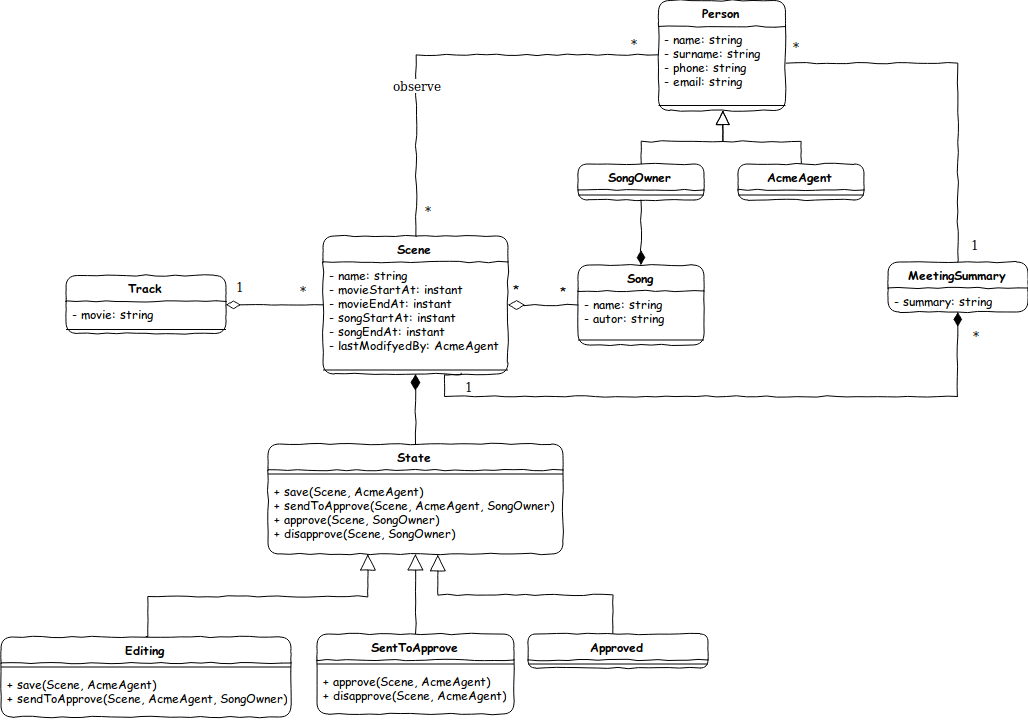

The diagram above was exported from draw.io. Its source (the exported page's mxGraphModel, read from the mxfile embedded in the PNG):
<mxGraphModel dx="1020" dy="622" grid="1" gridSize="10" guides="1" tooltips="1" connect="1" arrows="1" fold="1" page="1" pageScale="1" pageWidth="1169" pageHeight="827" math="0" shadow="0">
  <root>
    <mxCell id="0" />
    <mxCell id="1" parent="0" />
    <mxCell id="NwSa4pZY_29DdhM6ig-Q-26" value="" style="edgeStyle=orthogonalEdgeStyle;rounded=0;comic=1;orthogonalLoop=1;jettySize=auto;html=1;shadow=0;startArrow=diamondThin;startFill=1;startSize=14;endSize=5;strokeColor=#000000;fontFamily=Comic Sans MS;endArrow=none;endFill=0;" edge="1" parent="1" source="NwSa4pZY_29DdhM6ig-Q-1" target="NwSa4pZY_29DdhM6ig-Q-22">
      <mxGeometry relative="1" as="geometry">
        <mxPoint x="471.5" y="400.5" as="sourcePoint" />
      </mxGeometry>
    </mxCell>
    <mxCell id="NwSa4pZY_29DdhM6ig-Q-61" value="" style="group" vertex="1" connectable="0" parent="1">
      <mxGeometry x="393.5" y="283.5" width="380" height="160" as="geometry" />
    </mxCell>
    <mxCell id="NwSa4pZY_29DdhM6ig-Q-1" value="Scene" style="swimlane;fontStyle=1;align=center;verticalAlign=top;childLayout=stackLayout;horizontal=1;startSize=26;horizontalStack=0;resizeParent=1;resizeParentMax=0;resizeLast=0;collapsible=1;marginBottom=0;comic=1;fontFamily=Comic Sans MS;rounded=1;" vertex="1" parent="NwSa4pZY_29DdhM6ig-Q-61">
      <mxGeometry x="5" y="-1" width="185" height="138" as="geometry">
        <mxRectangle x="160" y="134" width="70" height="26" as="alternateBounds" />
      </mxGeometry>
    </mxCell>
    <mxCell id="NwSa4pZY_29DdhM6ig-Q-2" value="- name: string&#10;- movieStartAt: instant&#10;- movieEndAt: instant&#10;- songStartAt: instant&#10;- songEndAt: instant&#10;- lastModifyedBy: AcmeAgent&#10;" style="text;strokeColor=none;fillColor=none;align=left;verticalAlign=top;spacingLeft=4;spacingRight=4;overflow=hidden;rotatable=0;points=[[0,0.5],[1,0.5]];portConstraint=eastwest;comic=1;fontFamily=Comic Sans MS;" vertex="1" parent="NwSa4pZY_29DdhM6ig-Q-1">
      <mxGeometry y="26" width="185" height="104" as="geometry" />
    </mxCell>
    <mxCell id="NwSa4pZY_29DdhM6ig-Q-3" value="" style="line;strokeWidth=1;fillColor=none;align=left;verticalAlign=middle;spacingTop=-1;spacingLeft=3;spacingRight=3;rotatable=0;labelPosition=right;points=[];portConstraint=eastwest;strokeColor=#000000;shadow=0;" vertex="1" parent="NwSa4pZY_29DdhM6ig-Q-1">
      <mxGeometry y="130" width="185" height="8" as="geometry" />
    </mxCell>
    <mxCell id="NwSa4pZY_29DdhM6ig-Q-60" value="" style="group" vertex="1" connectable="0" parent="NwSa4pZY_29DdhM6ig-Q-61">
      <mxGeometry x="234" y="18" width="146" height="80" as="geometry" />
    </mxCell>
    <mxCell id="NwSa4pZY_29DdhM6ig-Q-10" value="Song" style="swimlane;fontStyle=1;align=center;verticalAlign=top;childLayout=stackLayout;horizontal=1;startSize=26;horizontalStack=0;resizeParent=1;resizeParentMax=0;resizeLast=0;collapsible=1;marginBottom=0;comic=1;fontFamily=Comic Sans MS;rounded=1;" vertex="1" parent="NwSa4pZY_29DdhM6ig-Q-60">
      <mxGeometry x="26" y="10" width="126" height="80" as="geometry" />
    </mxCell>
    <mxCell id="NwSa4pZY_29DdhM6ig-Q-11" value="- name: string&#10;- autor: string" style="text;strokeColor=none;fillColor=none;align=left;verticalAlign=top;spacingLeft=4;spacingRight=4;overflow=hidden;rotatable=0;points=[[0,0.5],[1,0.5]];portConstraint=eastwest;fontFamily=Comic Sans MS;" vertex="1" parent="NwSa4pZY_29DdhM6ig-Q-10">
      <mxGeometry y="26" width="126" height="44" as="geometry" />
    </mxCell>
    <mxCell id="NwSa4pZY_29DdhM6ig-Q-12" value="" style="line;strokeWidth=1;fillColor=none;align=left;verticalAlign=middle;spacingTop=-1;spacingLeft=3;spacingRight=3;rotatable=0;labelPosition=right;points=[];portConstraint=eastwest;" vertex="1" parent="NwSa4pZY_29DdhM6ig-Q-10">
      <mxGeometry y="70" width="126" height="10" as="geometry" />
    </mxCell>
    <mxCell id="NwSa4pZY_29DdhM6ig-Q-17" value="*" style="text;html=1;resizable=0;points=[];autosize=1;align=left;verticalAlign=top;spacingTop=-4;fontFamily=Comic Sans MS;" vertex="1" parent="NwSa4pZY_29DdhM6ig-Q-60">
      <mxGeometry x="6" y="26.5" width="20" height="20" as="geometry" />
    </mxCell>
    <mxCell id="NwSa4pZY_29DdhM6ig-Q-14" value="" style="edgeStyle=orthogonalEdgeStyle;orthogonalLoop=1;jettySize=auto;html=1;rounded=0;strokeColor=#000000;startArrow=diamondThin;startFill=0;comic=1;endSize=5;startSize=14;shadow=0;endArrow=none;endFill=0;" edge="1" parent="NwSa4pZY_29DdhM6ig-Q-61" source="NwSa4pZY_29DdhM6ig-Q-1" target="NwSa4pZY_29DdhM6ig-Q-10">
      <mxGeometry relative="1" as="geometry" />
    </mxCell>
    <mxCell id="NwSa4pZY_29DdhM6ig-Q-16" value="*" style="text;html=1;resizable=0;points=[];align=center;verticalAlign=middle;labelBackgroundColor=#ffffff;fontFamily=Comic Sans MS;" vertex="1" connectable="0" parent="NwSa4pZY_29DdhM6ig-Q-14">
      <mxGeometry x="-0.8681" y="1" relative="1" as="geometry">
        <mxPoint x="3" y="-16" as="offset" />
      </mxGeometry>
    </mxCell>
    <mxCell id="NwSa4pZY_29DdhM6ig-Q-109" value="1" style="text;html=1;resizable=0;points=[];autosize=1;align=left;verticalAlign=top;spacingTop=-4;" vertex="1" parent="NwSa4pZY_29DdhM6ig-Q-61">
      <mxGeometry x="145" y="140" width="20" height="20" as="geometry" />
    </mxCell>
    <mxCell id="NwSa4pZY_29DdhM6ig-Q-71" value="Track" style="swimlane;fontStyle=1;align=center;verticalAlign=top;childLayout=stackLayout;horizontal=1;startSize=26;horizontalStack=0;resizeParent=1;resizeParentMax=0;resizeLast=0;collapsible=1;marginBottom=0;comic=1;fontFamily=Comic Sans MS;rounded=1;" vertex="1" parent="1">
      <mxGeometry x="141.5" y="322" width="160" height="58" as="geometry">
        <mxRectangle x="160" y="134" width="70" height="26" as="alternateBounds" />
      </mxGeometry>
    </mxCell>
    <mxCell id="NwSa4pZY_29DdhM6ig-Q-72" value="- movie: string&#10;" style="text;strokeColor=none;fillColor=none;align=left;verticalAlign=top;spacingLeft=4;spacingRight=4;overflow=hidden;rotatable=0;points=[[0,0.5],[1,0.5]];portConstraint=eastwest;comic=1;fontFamily=Comic Sans MS;" vertex="1" parent="NwSa4pZY_29DdhM6ig-Q-71">
      <mxGeometry y="26" width="160" height="24" as="geometry" />
    </mxCell>
    <mxCell id="NwSa4pZY_29DdhM6ig-Q-73" value="" style="line;strokeWidth=1;fillColor=none;align=left;verticalAlign=middle;spacingTop=-1;spacingLeft=3;spacingRight=3;rotatable=0;labelPosition=right;points=[];portConstraint=eastwest;strokeColor=#000000;shadow=0;" vertex="1" parent="NwSa4pZY_29DdhM6ig-Q-71">
      <mxGeometry y="50" width="160" height="8" as="geometry" />
    </mxCell>
    <mxCell id="NwSa4pZY_29DdhM6ig-Q-74" value="" style="edgeStyle=orthogonalEdgeStyle;rounded=0;orthogonalLoop=1;jettySize=auto;html=1;endArrow=diamondThin;endFill=0;endSize=12;startArrow=none;startFill=0;comic=1;" edge="1" parent="1" source="NwSa4pZY_29DdhM6ig-Q-1" target="NwSa4pZY_29DdhM6ig-Q-71">
      <mxGeometry relative="1" as="geometry" />
    </mxCell>
    <mxCell id="NwSa4pZY_29DdhM6ig-Q-75" value="1" style="text;html=1;resizable=0;points=[];autosize=1;align=left;verticalAlign=top;spacingTop=-4;" vertex="1" parent="1">
      <mxGeometry x="310" y="324.5" width="20" height="20" as="geometry" />
    </mxCell>
    <mxCell id="NwSa4pZY_29DdhM6ig-Q-93" style="edgeStyle=orthogonalEdgeStyle;rounded=0;orthogonalLoop=1;jettySize=auto;html=1;exitX=0.5;exitY=0;exitDx=0;exitDy=0;startArrow=none;startFill=0;startSize=6;endArrow=block;endFill=0;endSize=12;comic=1;" edge="1" parent="1" source="NwSa4pZY_29DdhM6ig-Q-79" target="NwSa4pZY_29DdhM6ig-Q-86">
      <mxGeometry relative="1" as="geometry" />
    </mxCell>
    <mxCell id="NwSa4pZY_29DdhM6ig-Q-79" value="SongOwner" style="swimlane;fontStyle=1;align=center;verticalAlign=top;childLayout=stackLayout;horizontal=1;startSize=26;horizontalStack=0;resizeParent=1;resizeParentMax=0;resizeLast=0;collapsible=1;marginBottom=0;comic=1;fontFamily=Comic Sans MS;rounded=1;arcSize=17;" vertex="1" parent="1">
      <mxGeometry x="653.5" y="210.5" width="126" height="36" as="geometry" />
    </mxCell>
    <mxCell id="NwSa4pZY_29DdhM6ig-Q-81" value="" style="line;strokeWidth=1;fillColor=none;align=left;verticalAlign=middle;spacingTop=-1;spacingLeft=3;spacingRight=3;rotatable=0;labelPosition=right;points=[];portConstraint=eastwest;" vertex="1" parent="NwSa4pZY_29DdhM6ig-Q-79">
      <mxGeometry y="26" width="126" height="10" as="geometry" />
    </mxCell>
    <mxCell id="NwSa4pZY_29DdhM6ig-Q-82" value="" style="edgeStyle=orthogonalEdgeStyle;rounded=0;orthogonalLoop=1;jettySize=auto;html=1;startArrow=diamondThin;startFill=1;endArrow=none;endFill=0;endSize=6;startSize=12;comic=1;" edge="1" parent="1" source="NwSa4pZY_29DdhM6ig-Q-10" target="NwSa4pZY_29DdhM6ig-Q-79">
      <mxGeometry relative="1" as="geometry" />
    </mxCell>
    <mxCell id="NwSa4pZY_29DdhM6ig-Q-86" value="Person" style="swimlane;fontStyle=1;align=center;verticalAlign=top;childLayout=stackLayout;horizontal=1;startSize=26;horizontalStack=0;resizeParent=1;resizeParentMax=0;resizeLast=0;collapsible=1;marginBottom=0;comic=1;fontFamily=Comic Sans MS;rounded=1;" vertex="1" parent="1">
      <mxGeometry x="734" y="47" width="127" height="110" as="geometry" />
    </mxCell>
    <mxCell id="NwSa4pZY_29DdhM6ig-Q-87" value="- name: string&#10;- surname: string&#10;- phone: string&#10;- email: string&#10;&#10;" style="text;strokeColor=none;fillColor=none;align=left;verticalAlign=top;spacingLeft=4;spacingRight=4;overflow=hidden;rotatable=0;points=[[0,0.5],[1,0.5]];portConstraint=eastwest;fontFamily=Comic Sans MS;" vertex="1" parent="NwSa4pZY_29DdhM6ig-Q-86">
      <mxGeometry y="26" width="127" height="74" as="geometry" />
    </mxCell>
    <mxCell id="NwSa4pZY_29DdhM6ig-Q-88" value="" style="line;strokeWidth=1;fillColor=none;align=left;verticalAlign=middle;spacingTop=-1;spacingLeft=3;spacingRight=3;rotatable=0;labelPosition=right;points=[];portConstraint=eastwest;" vertex="1" parent="NwSa4pZY_29DdhM6ig-Q-86">
      <mxGeometry y="100" width="127" height="10" as="geometry" />
    </mxCell>
    <mxCell id="NwSa4pZY_29DdhM6ig-Q-92" style="edgeStyle=orthogonalEdgeStyle;rounded=0;orthogonalLoop=1;jettySize=auto;html=1;exitX=0.5;exitY=0;exitDx=0;exitDy=0;startArrow=none;startFill=0;startSize=11;endArrow=block;endFill=0;endSize=12;comic=1;" edge="1" parent="1" source="NwSa4pZY_29DdhM6ig-Q-89" target="NwSa4pZY_29DdhM6ig-Q-86">
      <mxGeometry relative="1" as="geometry" />
    </mxCell>
    <mxCell id="NwSa4pZY_29DdhM6ig-Q-89" value="AcmeAgent" style="swimlane;fontStyle=1;align=center;verticalAlign=top;childLayout=stackLayout;horizontal=1;startSize=26;horizontalStack=0;resizeParent=1;resizeParentMax=0;resizeLast=0;collapsible=1;marginBottom=0;comic=1;fontFamily=Comic Sans MS;rounded=1;" vertex="1" parent="1">
      <mxGeometry x="813.5" y="210.5" width="126" height="36" as="geometry">
        <mxRectangle x="820" y="121" width="100" height="26" as="alternateBounds" />
      </mxGeometry>
    </mxCell>
    <mxCell id="NwSa4pZY_29DdhM6ig-Q-90" value="" style="line;strokeWidth=1;fillColor=none;align=left;verticalAlign=middle;spacingTop=-1;spacingLeft=3;spacingRight=3;rotatable=0;labelPosition=right;points=[];portConstraint=eastwest;" vertex="1" parent="NwSa4pZY_29DdhM6ig-Q-89">
      <mxGeometry y="26" width="126" height="10" as="geometry" />
    </mxCell>
    <mxCell id="NwSa4pZY_29DdhM6ig-Q-76" value="*" style="text;html=1;resizable=0;points=[];autosize=1;align=left;verticalAlign=top;spacingTop=-4;" vertex="1" parent="1">
      <mxGeometry x="373.5" y="328" width="20" height="20" as="geometry" />
    </mxCell>
    <mxCell id="NwSa4pZY_29DdhM6ig-Q-94" style="edgeStyle=orthogonalEdgeStyle;rounded=0;orthogonalLoop=1;jettySize=auto;html=1;exitX=0.75;exitY=1;exitDx=0;exitDy=0;startArrow=none;startFill=0;startSize=6;endArrow=diamondThin;endFill=1;endSize=12;comic=1;" edge="1" parent="1" source="NwSa4pZY_29DdhM6ig-Q-1" target="NwSa4pZY_29DdhM6ig-Q-95">
      <mxGeometry relative="1" as="geometry">
        <mxPoint x="1023.5" y="453.5000000000001" as="targetPoint" />
        <Array as="points">
          <mxPoint x="519.5" y="420.5" />
          <mxPoint x="519.5" y="443.5" />
          <mxPoint x="1033.5" y="443.5" />
        </Array>
      </mxGeometry>
    </mxCell>
    <mxCell id="NwSa4pZY_29DdhM6ig-Q-102" style="edgeStyle=orthogonalEdgeStyle;rounded=0;orthogonalLoop=1;jettySize=auto;html=1;exitX=0.5;exitY=0;exitDx=0;exitDy=0;entryX=1;entryY=0.5;entryDx=0;entryDy=0;startArrow=none;startFill=0;startSize=6;endArrow=none;endFill=0;endSize=12;comic=1;" edge="1" parent="1" source="NwSa4pZY_29DdhM6ig-Q-95" target="NwSa4pZY_29DdhM6ig-Q-87">
      <mxGeometry relative="1" as="geometry" />
    </mxCell>
    <mxCell id="NwSa4pZY_29DdhM6ig-Q-95" value="MeetingSummary" style="swimlane;fontStyle=1;align=center;verticalAlign=top;childLayout=stackLayout;horizontal=1;startSize=26;horizontalStack=0;resizeParent=1;resizeParentMax=0;resizeLast=0;collapsible=1;marginBottom=0;comic=1;fontFamily=Comic Sans MS;rounded=1;" vertex="1" parent="1">
      <mxGeometry x="963.5" y="308.5" width="140" height="50" as="geometry" />
    </mxCell>
    <mxCell id="NwSa4pZY_29DdhM6ig-Q-96" value="- summary: string" style="text;strokeColor=none;fillColor=none;align=left;verticalAlign=top;spacingLeft=4;spacingRight=4;overflow=hidden;rotatable=0;points=[[0,0.5],[1,0.5]];portConstraint=eastwest;fontFamily=Comic Sans MS;" vertex="1" parent="NwSa4pZY_29DdhM6ig-Q-95">
      <mxGeometry y="26" width="140" height="24" as="geometry" />
    </mxCell>
    <mxCell id="NwSa4pZY_29DdhM6ig-Q-97" value="" style="line;strokeWidth=1;fillColor=none;align=left;verticalAlign=middle;spacingTop=-1;spacingLeft=3;spacingRight=3;rotatable=0;labelPosition=right;points=[];portConstraint=eastwest;" vertex="1" parent="NwSa4pZY_29DdhM6ig-Q-95">
      <mxGeometry y="50" width="140" as="geometry" />
    </mxCell>
    <mxCell id="NwSa4pZY_29DdhM6ig-Q-106" value="*" style="text;html=1;resizable=0;points=[];autosize=1;align=left;verticalAlign=top;spacingTop=-4;" vertex="1" parent="1">
      <mxGeometry x="866.5" y="83.5" width="20" height="20" as="geometry" />
    </mxCell>
    <mxCell id="NwSa4pZY_29DdhM6ig-Q-107" value="1" style="text;html=1;resizable=0;points=[];autosize=1;align=left;verticalAlign=top;spacingTop=-4;" vertex="1" parent="1">
      <mxGeometry x="1044.5" y="282.5" width="20" height="20" as="geometry" />
    </mxCell>
    <mxCell id="NwSa4pZY_29DdhM6ig-Q-108" value="*" style="text;html=1;resizable=0;points=[];autosize=1;align=left;verticalAlign=top;spacingTop=-4;" vertex="1" parent="1">
      <mxGeometry x="1046.5" y="373.5" width="20" height="20" as="geometry" />
    </mxCell>
    <mxCell id="NwSa4pZY_29DdhM6ig-Q-113" value="" style="group" vertex="1" connectable="0" parent="1">
      <mxGeometry x="188.5" y="490.5" width="570" height="274" as="geometry" />
    </mxCell>
    <mxCell id="NwSa4pZY_29DdhM6ig-Q-27" value="1" style="text;html=1;resizable=0;points=[];autosize=1;align=left;verticalAlign=top;spacingTop=-4;fontFamily=Comic Sans MS;" vertex="1" parent="NwSa4pZY_29DdhM6ig-Q-113">
      <mxGeometry x="281" width="20" height="20" as="geometry" />
    </mxCell>
    <mxCell id="NwSa4pZY_29DdhM6ig-Q-62" value="" style="group" vertex="1" connectable="0" parent="NwSa4pZY_29DdhM6ig-Q-113">
      <mxGeometry width="570" height="274" as="geometry" />
    </mxCell>
    <mxCell id="NwSa4pZY_29DdhM6ig-Q-22" value="State" style="swimlane;fontStyle=1;align=center;verticalAlign=top;childLayout=stackLayout;horizontal=1;startSize=26;horizontalStack=0;resizeParent=1;resizeParentMax=0;resizeLast=0;collapsible=1;marginBottom=0;comic=1;fontFamily=Comic Sans MS;swimlaneLine=1;shadow=0;rounded=1;glass=0;" vertex="1" parent="NwSa4pZY_29DdhM6ig-Q-62">
      <mxGeometry x="155" width="295" height="110" as="geometry" />
    </mxCell>
    <mxCell id="NwSa4pZY_29DdhM6ig-Q-24" value="" style="line;strokeWidth=1;fillColor=none;align=left;verticalAlign=middle;spacingTop=-1;spacingLeft=3;spacingRight=3;rotatable=0;labelPosition=right;points=[];portConstraint=eastwest;strokeColor=#000000;shadow=0;" vertex="1" parent="NwSa4pZY_29DdhM6ig-Q-22">
      <mxGeometry y="26" width="295" height="8" as="geometry" />
    </mxCell>
    <mxCell id="NwSa4pZY_29DdhM6ig-Q-25" value="+ save(Scene, AcmeAgent)&#10;+ sendToApprove(Scene, AcmeAgent, SongOwner)&#10;+ approve(Scene, SongOwner)&#10;+ disapprove(Scene, SongOwner)" style="text;strokeColor=none;fillColor=none;align=left;verticalAlign=top;spacingLeft=4;spacingRight=4;overflow=hidden;rotatable=0;points=[[0,0.5],[1,0.5]];portConstraint=eastwest;fontFamily=Comic Sans MS;" vertex="1" parent="NwSa4pZY_29DdhM6ig-Q-22">
      <mxGeometry y="34" width="295" height="76" as="geometry" />
    </mxCell>
    <mxCell id="NwSa4pZY_29DdhM6ig-Q-58" value="" style="edgeStyle=orthogonalEdgeStyle;rounded=0;comic=1;orthogonalLoop=1;jettySize=auto;html=1;shadow=0;startArrow=block;startFill=0;startSize=14;endSize=5;strokeColor=#000000;fontFamily=Comic Sans MS;endArrow=none;endFill=0;" edge="1" parent="NwSa4pZY_29DdhM6ig-Q-62" source="NwSa4pZY_29DdhM6ig-Q-22" target="NwSa4pZY_29DdhM6ig-Q-55">
      <mxGeometry relative="1" as="geometry">
        <mxPoint x="274.9865771812081" y="107" as="sourcePoint" />
        <mxPoint x="292.97315436241604" y="187" as="targetPoint" />
      </mxGeometry>
    </mxCell>
    <mxCell id="NwSa4pZY_29DdhM6ig-Q-46" value="" style="edgeStyle=orthogonalEdgeStyle;rounded=0;comic=1;orthogonalLoop=1;jettySize=auto;html=1;shadow=0;startArrow=block;startFill=0;startSize=14;endSize=5;strokeColor=#000000;fontFamily=Comic Sans MS;horizontal=0;endArrow=none;endFill=0;" edge="1" parent="NwSa4pZY_29DdhM6ig-Q-62">
      <mxGeometry relative="1" as="geometry">
        <mxPoint x="324.72413793103453" y="110" as="sourcePoint" />
        <mxPoint x="500.0201342281879" y="191" as="targetPoint" />
        <Array as="points">
          <mxPoint x="325" y="151" />
          <mxPoint x="500" y="151" />
        </Array>
      </mxGeometry>
    </mxCell>
    <mxCell id="NwSa4pZY_29DdhM6ig-Q-40" value="" style="edgeStyle=orthogonalEdgeStyle;rounded=0;comic=1;orthogonalLoop=1;jettySize=auto;html=1;shadow=0;startArrow=block;startFill=0;startSize=14;endSize=5;strokeColor=#000000;fontFamily=Comic Sans MS;entryX=0.5;entryY=0;entryDx=0;entryDy=0;endArrow=none;endFill=0;" edge="1" parent="NwSa4pZY_29DdhM6ig-Q-62" source="NwSa4pZY_29DdhM6ig-Q-22" target="NwSa4pZY_29DdhM6ig-Q-29">
      <mxGeometry relative="1" as="geometry">
        <mxPoint x="291.28571428571445" y="110.00000000000011" as="sourcePoint" />
        <mxPoint x="105.57142857142867" y="193" as="targetPoint" />
        <Array as="points">
          <mxPoint x="255" y="153" />
          <mxPoint x="35" y="153" />
        </Array>
      </mxGeometry>
    </mxCell>
    <mxCell id="NwSa4pZY_29DdhM6ig-Q-70" value="" style="group" vertex="1" connectable="0" parent="NwSa4pZY_29DdhM6ig-Q-62">
      <mxGeometry x="-2" y="190" width="570" height="84" as="geometry" />
    </mxCell>
    <mxCell id="NwSa4pZY_29DdhM6ig-Q-55" value="SentToApprove" style="swimlane;fontStyle=1;align=center;verticalAlign=top;childLayout=stackLayout;horizontal=1;startSize=26;horizontalStack=0;resizeParent=1;resizeParentMax=0;resizeLast=0;collapsible=1;marginBottom=0;comic=1;fontFamily=Comic Sans MS;swimlaneLine=1;shadow=0;rounded=1;glass=0;" vertex="1" parent="NwSa4pZY_29DdhM6ig-Q-70">
      <mxGeometry x="206" width="197" height="80" as="geometry" />
    </mxCell>
    <mxCell id="NwSa4pZY_29DdhM6ig-Q-56" value="" style="line;strokeWidth=1;fillColor=none;align=left;verticalAlign=middle;spacingTop=-1;spacingLeft=3;spacingRight=3;rotatable=0;labelPosition=right;points=[];portConstraint=eastwest;strokeColor=#000000;shadow=0;" vertex="1" parent="NwSa4pZY_29DdhM6ig-Q-55">
      <mxGeometry y="26" width="197" height="8" as="geometry" />
    </mxCell>
    <mxCell id="NwSa4pZY_29DdhM6ig-Q-57" value="+ approve(Scene, AcmeAgent)&#10;+ disapprove(Scene, AcmeAgent)" style="text;strokeColor=none;fillColor=none;align=left;verticalAlign=top;spacingLeft=4;spacingRight=4;overflow=hidden;rotatable=0;points=[[0,0.5],[1,0.5]];portConstraint=eastwest;fontFamily=Comic Sans MS;" vertex="1" parent="NwSa4pZY_29DdhM6ig-Q-55">
      <mxGeometry y="34" width="197" height="46" as="geometry" />
    </mxCell>
    <mxCell id="NwSa4pZY_29DdhM6ig-Q-43" value="Approved" style="swimlane;fontStyle=1;align=center;verticalAlign=top;childLayout=stackLayout;horizontal=1;startSize=26;horizontalStack=0;resizeParent=1;resizeParentMax=0;resizeLast=0;collapsible=1;marginBottom=0;comic=1;fontFamily=Comic Sans MS;swimlaneLine=1;shadow=0;rounded=1;glass=0;" vertex="1" parent="NwSa4pZY_29DdhM6ig-Q-70">
      <mxGeometry x="417" width="180" height="34" as="geometry" />
    </mxCell>
    <mxCell id="NwSa4pZY_29DdhM6ig-Q-44" value="" style="line;strokeWidth=1;fillColor=none;align=left;verticalAlign=middle;spacingTop=-1;spacingLeft=3;spacingRight=3;rotatable=0;labelPosition=right;points=[];portConstraint=eastwest;strokeColor=#000000;shadow=0;" vertex="1" parent="NwSa4pZY_29DdhM6ig-Q-43">
      <mxGeometry y="26" width="180" height="8" as="geometry" />
    </mxCell>
    <mxCell id="NwSa4pZY_29DdhM6ig-Q-29" value="Editing" style="swimlane;fontStyle=1;align=center;verticalAlign=top;childLayout=stackLayout;horizontal=1;startSize=26;horizontalStack=0;resizeParent=1;resizeParentMax=0;resizeLast=0;collapsible=1;marginBottom=0;comic=1;fontFamily=Comic Sans MS;swimlaneLine=1;shadow=0;rounded=1;glass=0;" vertex="1" parent="NwSa4pZY_29DdhM6ig-Q-70">
      <mxGeometry x="-110" y="3" width="290" height="80" as="geometry" />
    </mxCell>
    <mxCell id="NwSa4pZY_29DdhM6ig-Q-30" value="" style="line;strokeWidth=1;fillColor=none;align=left;verticalAlign=middle;spacingTop=-1;spacingLeft=3;spacingRight=3;rotatable=0;labelPosition=right;points=[];portConstraint=eastwest;strokeColor=#000000;shadow=0;" vertex="1" parent="NwSa4pZY_29DdhM6ig-Q-29">
      <mxGeometry y="26" width="290" height="8" as="geometry" />
    </mxCell>
    <mxCell id="NwSa4pZY_29DdhM6ig-Q-31" value="+ save(Scene, AcmeAgent)&#10;+ sendToApprove(Scene, AcmeAgent, SongOwner)" style="text;strokeColor=none;fillColor=none;align=left;verticalAlign=top;spacingLeft=4;spacingRight=4;overflow=hidden;rotatable=0;points=[[0,0.5],[1,0.5]];portConstraint=eastwest;fontFamily=Comic Sans MS;" vertex="1" parent="NwSa4pZY_29DdhM6ig-Q-29">
      <mxGeometry y="34" width="290" height="46" as="geometry" />
    </mxCell>
    <mxCell id="NwSa4pZY_29DdhM6ig-Q-115" style="edgeStyle=orthogonalEdgeStyle;rounded=0;comic=1;orthogonalLoop=1;jettySize=auto;html=1;exitX=0.5;exitY=0;exitDx=0;exitDy=0;entryX=0;entryY=0.5;entryDx=0;entryDy=0;startArrow=none;startFill=0;startSize=6;endArrow=none;endFill=0;endSize=12;" edge="1" parent="1" source="NwSa4pZY_29DdhM6ig-Q-1" target="NwSa4pZY_29DdhM6ig-Q-86">
      <mxGeometry relative="1" as="geometry" />
    </mxCell>
    <mxCell id="NwSa4pZY_29DdhM6ig-Q-116" value="observe" style="text;html=1;resizable=0;points=[];align=center;verticalAlign=middle;labelBackgroundColor=#ffffff;" vertex="1" connectable="0" parent="NwSa4pZY_29DdhM6ig-Q-115">
      <mxGeometry x="-0.2278" y="-1" relative="1" as="geometry">
        <mxPoint x="-0.5" y="11.5" as="offset" />
      </mxGeometry>
    </mxCell>
    <mxCell id="NwSa4pZY_29DdhM6ig-Q-117" value="*" style="text;html=1;resizable=0;points=[];autosize=1;align=left;verticalAlign=top;spacingTop=-4;" vertex="1" parent="1">
      <mxGeometry x="498.5" y="248" width="20" height="20" as="geometry" />
    </mxCell>
    <mxCell id="NwSa4pZY_29DdhM6ig-Q-118" value="*" style="text;html=1;resizable=0;points=[];autosize=1;align=left;verticalAlign=top;spacingTop=-4;" vertex="1" parent="1">
      <mxGeometry x="705" y="81" width="20" height="20" as="geometry" />
    </mxCell>
  </root>
</mxGraphModel>